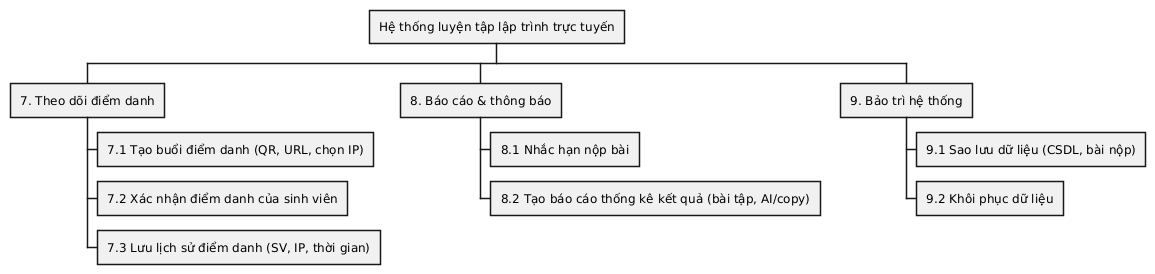

The diagram above was rendered by PlantUML. Its source (embedded in the PNG):
@startwbs
* Hệ thống luyện tập lập trình trực tuyến
** 7. Theo dõi điểm danh
*** 7.1 Tạo buổi điểm danh (QR, URL, chọn IP)
*** 7.2 Xác nhận điểm danh của sinh viên
*** 7.3 Lưu lịch sử điểm danh (SV, IP, thời gian)
** 8. Báo cáo & thông báo
*** 8.1 Nhắc hạn nộp bài
*** 8.2 Tạo báo cáo thống kê kết quả (bài tập, AI/copy)
** 9. Bảo trì hệ thống
*** 9.1 Sao lưu dữ liệu (CSDL, bài nộp)
*** 9.2 Khôi phục dữ liệu
@endwbs